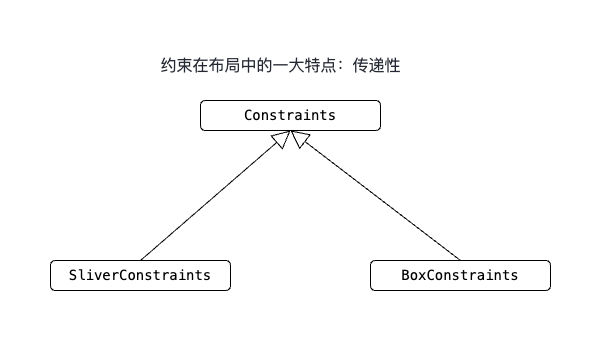

The diagram above was exported from draw.io. Its source (the exported page's mxGraphModel, read from the mxfile embedded in the PNG):
<mxGraphModel dx="1130" dy="743" grid="1" gridSize="10" guides="1" tooltips="1" connect="1" arrows="1" fold="1" page="1" pageScale="1" pageWidth="1200" pageHeight="1600" math="0" shadow="0">
  <root>
    <mxCell id="0" />
    <mxCell id="1" parent="0" />
    <mxCell id="5" value="&lt;span style=&quot;font-family: Menlo, Monaco, Consolas, &amp;quot;Courier New&amp;quot;, monospace; font-size: 13.92px; text-align: start;&quot;&gt;Constraints&lt;/span&gt;" style="rounded=1;whiteSpace=wrap;html=1;fontColor=default;labelBackgroundColor=default;" parent="1" vertex="1">
      <mxGeometry x="200" y="50" width="180" height="30" as="geometry" />
    </mxCell>
    <mxCell id="6" value="&lt;span style=&quot;font-family: Menlo, Monaco, Consolas, &amp;quot;Courier New&amp;quot;, monospace; font-size: 13.92px; text-align: start;&quot;&gt;BoxConstraints&lt;/span&gt;" style="rounded=1;whiteSpace=wrap;html=1;fontColor=default;labelBackgroundColor=default;" parent="1" vertex="1">
      <mxGeometry x="370" y="210" width="180" height="30" as="geometry" />
    </mxCell>
    <mxCell id="7" value="&lt;span style=&quot;font-family: Menlo, Monaco, Consolas, &amp;quot;Courier New&amp;quot;, monospace; font-size: 13.92px; text-align: start;&quot;&gt;SliverConstraints&lt;/span&gt;" style="rounded=1;whiteSpace=wrap;html=1;fontColor=default;labelBackgroundColor=default;" parent="1" vertex="1">
      <mxGeometry x="50" y="210" width="180" height="30" as="geometry" />
    </mxCell>
    <mxCell id="11" value="&lt;span style=&quot;color: rgb(37, 41, 51); font-family: -apple-system, system-ui, &amp;quot;Segoe UI&amp;quot;, Roboto, Ubuntu, Cantarell, &amp;quot;Noto Sans&amp;quot;, sans-serif, &amp;quot;system-ui&amp;quot;, &amp;quot;Helvetica Neue&amp;quot;, &amp;quot;PingFang SC&amp;quot;, &amp;quot;Hiragino Sans GB&amp;quot;, &amp;quot;Microsoft YaHei&amp;quot;, Arial; font-size: 16px; text-align: start; background-color: rgb(255, 255, 255);&quot;&gt;约束在布局中的一大特点：传递性&lt;/span&gt;" style="text;html=1;align=center;verticalAlign=middle;resizable=0;points=[];autosize=1;strokeColor=none;fillColor=none;" parent="1" vertex="1">
      <mxGeometry x="150" width="260" height="30" as="geometry" />
    </mxCell>
    <mxCell id="12" value="" style="endArrow=block;endSize=16;endFill=0;html=1;hachureGap=4;fontFamily=Architects Daughter;fontSource=https%3A%2F%2Ffonts.googleapis.com%2Fcss%3Ffamily%3DArchitects%2BDaughter;fontSize=16;fontColor=default;entryX=0.5;entryY=1;entryDx=0;entryDy=0;exitX=0.5;exitY=0;exitDx=0;exitDy=0;" parent="1" source="7" target="5" edge="1">
      <mxGeometry width="160" relative="1" as="geometry">
        <mxPoint x="140" y="150" as="sourcePoint" />
        <mxPoint x="300" y="150" as="targetPoint" />
      </mxGeometry>
    </mxCell>
    <mxCell id="13" value="" style="endArrow=block;endSize=16;endFill=0;html=1;hachureGap=4;fontFamily=Architects Daughter;fontSource=https%3A%2F%2Ffonts.googleapis.com%2Fcss%3Ffamily%3DArchitects%2BDaughter;fontSize=16;fontColor=default;entryX=0.5;entryY=1;entryDx=0;entryDy=0;exitX=0.5;exitY=0;exitDx=0;exitDy=0;" parent="1" source="6" target="5" edge="1">
      <mxGeometry width="160" relative="1" as="geometry">
        <mxPoint x="190" y="220" as="sourcePoint" />
        <mxPoint x="300" y="90" as="targetPoint" />
      </mxGeometry>
    </mxCell>
  </root>
</mxGraphModel>